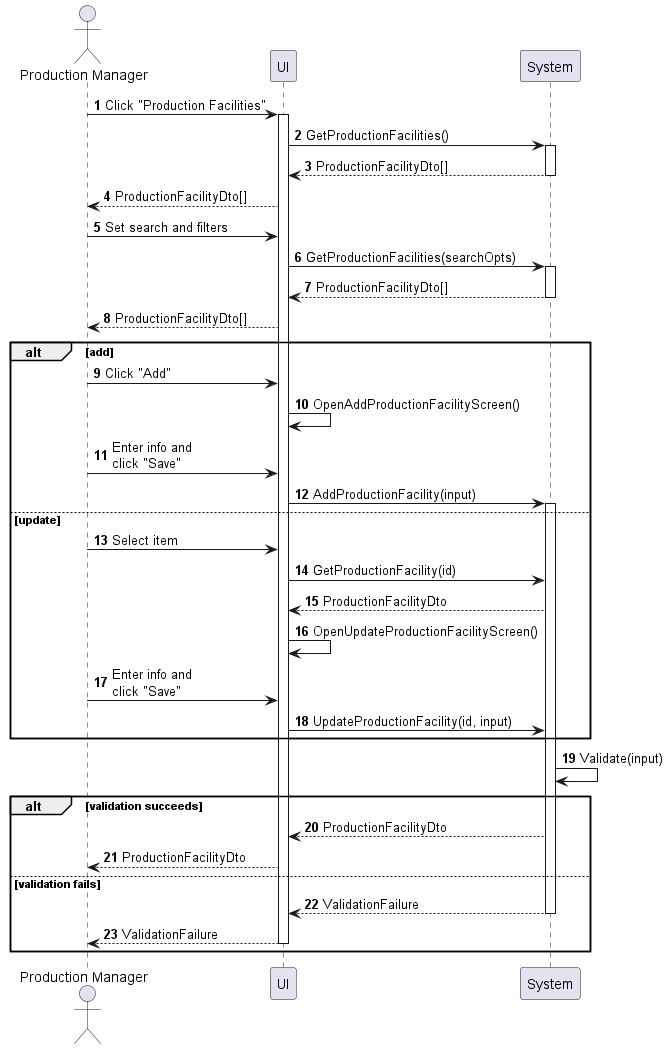

The diagram above was rendered by PlantUML. Its source (embedded in the PNG):
@startuml production-facility-manage
autonumber

actor "Production Manager" as a
participant UI as f
participant System as b

a -> f : Click "Production Facilities"
activate f
f -> b : GetProductionFacilities()
activate b
return ProductionFacilityDto[]
f --> a : ProductionFacilityDto[]
a -> f : Set search and filters
f -> b : GetProductionFacilities(searchOpts)
activate b
return ProductionFacilityDto[]
f --> a : ProductionFacilityDto[]

alt add
    a -> f : Click "Add"
    f -> f : OpenAddProductionFacilityScreen()
    a -> f : Enter info and\nclick "Save"
    f -> b : AddProductionFacility(input)
    activate b
else update
    a -> f : Select item
    f -> b : GetProductionFacility(id)
    b --> f : ProductionFacilityDto
    f -> f : OpenUpdateProductionFacilityScreen()
    a -> f : Enter info and\nclick "Save"
    f -> b : UpdateProductionFacility(id, input)
end

b -> b : Validate(input)

alt validation succeeds
    b --> f : ProductionFacilityDto
    f --> a : ProductionFacilityDto
else validation fails
    return ValidationFailure
    return ValidationFailure
end
@enduml